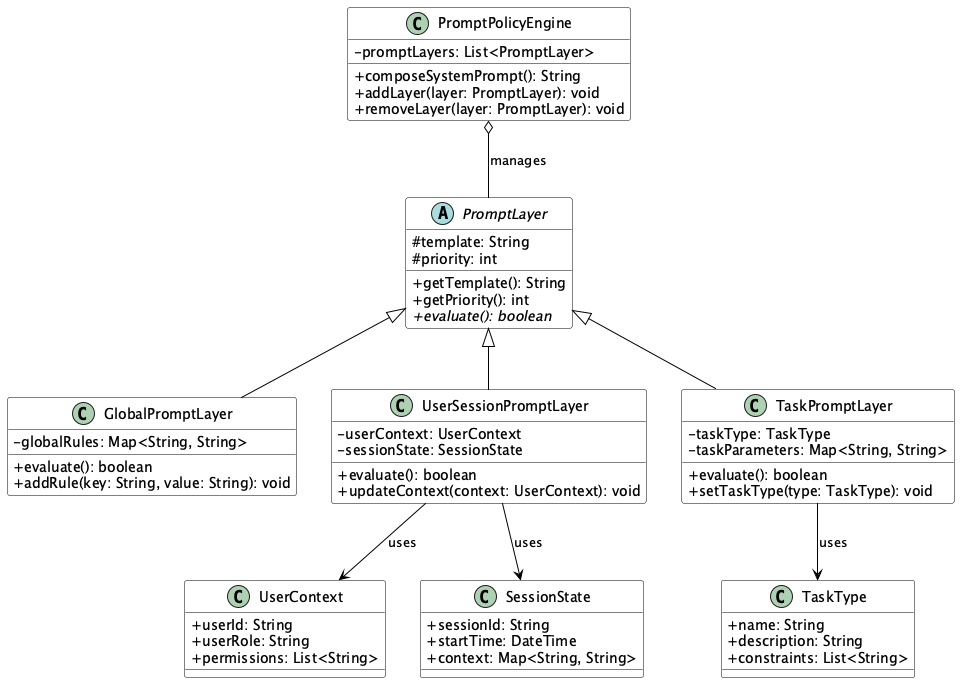

The diagram above was rendered by PlantUML. Its source (embedded in the PNG):
@startuml

' Style settings
skinparam classAttributeIconSize 0
skinparam class {
    BackgroundColor White
    ArrowColor Black
    BorderColor Black
}

' Main components
class PromptPolicyEngine {
    - promptLayers: List<PromptLayer>
    + composeSystemPrompt(): String
    + addLayer(layer: PromptLayer): void
    + removeLayer(layer: PromptLayer): void
}

abstract class PromptLayer {
    # template: String
    # priority: int
    + getTemplate(): String
    + getPriority(): int
    + {abstract} evaluate(): boolean
}

class GlobalPromptLayer {
    - globalRules: Map<String, String>
    + evaluate(): boolean
    + addRule(key: String, value: String): void
}

class UserSessionPromptLayer {
    - userContext: UserContext
    - sessionState: SessionState
    + evaluate(): boolean
    + updateContext(context: UserContext): void
}

class TaskPromptLayer {
    - taskType: TaskType
    - taskParameters: Map<String, String>
    + evaluate(): boolean
    + setTaskType(type: TaskType): void
}

' Relationships
PromptPolicyEngine o-- PromptLayer : manages
PromptLayer <|-- GlobalPromptLayer
PromptLayer <|-- UserSessionPromptLayer
PromptLayer <|-- TaskPromptLayer

' Supporting classes
class UserContext {
    + userId: String
    + userRole: String
    + permissions: List<String>
}

class SessionState {
    + sessionId: String
    + startTime: DateTime
    + context: Map<String, String>
}

class TaskType {
    + name: String
    + description: String
    + constraints: List<String>
}

UserSessionPromptLayer --> UserContext : uses
UserSessionPromptLayer --> SessionState : uses
TaskPromptLayer --> TaskType : uses

@enduml